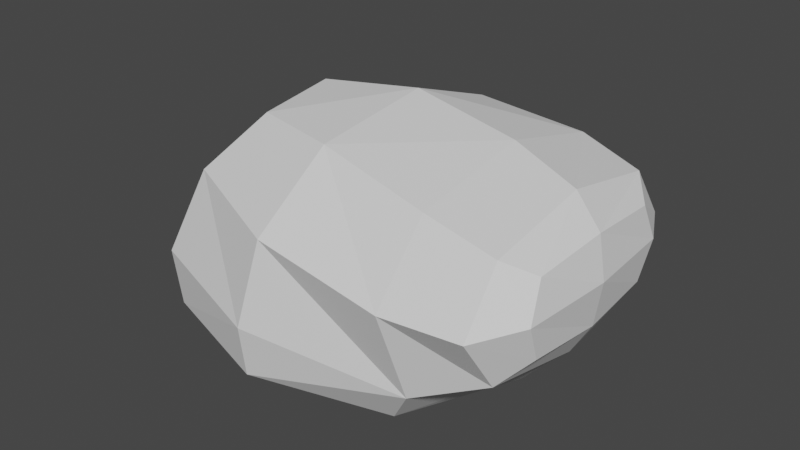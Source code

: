 # Source: Rock3.blend  (saved by Blender 3.4.6; exported with 4.5.12 LTS)
import bpy
from mathutils import Matrix  # noqa: F401  (used for matrix-valued properties, if any)

bpy.ops.wm.read_factory_settings(use_empty=True)
scene = bpy.context.scene
scene.name = 'Scene'

# ---- collections
col_collection = bpy.data.collections.new('Collection'); scene.collection.children.link(col_collection)

# ---- world
world_world = bpy.data.worlds.new('World'); scene.world = world_world
world_world.use_nodes = True; world_world.node_tree.nodes.clear()
_N = world_world.node_tree.nodes; _L = world_world.node_tree.links
n0 = _N.new('ShaderNodeOutputWorld'); n0.name = 'World Output'; n0.location = (300, 300)
n1 = _N.new('ShaderNodeBackground'); n1.name = 'Background'; n1.location = (10, 300)
n1.inputs[0].default_value = (0.05088, 0.05088, 0.05088, 1.0)
_L.new(n1.outputs[0], n0.inputs[0])
n0.is_active_output = True
world_world.color = (0.05088, 0.05088, 0.05088)
world_world.use_sun_shadow = False
world_world.sun_shadow_jitter_overblur = 0.0

# ---- meshes
me_cube_001 = bpy.data.meshes.new('Cube.001')
me_cube_001.from_pydata([(-1.137, -0.6796, -0.09608), (-0.7092, -0.3684, 0.6645), (-1.212, 0.6263, -0.2943), (-0.7694, 0.6097, 0.5059), (0.9494, -0.5211, 0.05932), (0.9464, -0.5211, 0.4425), (0.9494, 0.2984, 0.05932), (0.9464, 0.2984, 0.4425), (-0.9476, 0.5102, -0.593), (-0.925, -0.4816, -0.5336), (0.1188, 0.5456, -0.5928), (0.1263, -0.4516, -0.573), (0.3953, 0.6729, 0.5264), (0.416, 0.7518, -0.3079), (0.4341, -0.7183, -0.2603), (0.4154, -0.5929, 0.5792), (-1.446, -0.03894, -0.1801), (-0.9597, -0.5709, 0.3677), (-0.8091, 0.1418, 0.6677), (-1.043, 0.6751, 0.1489), (-0.4687, 0.9224, -0.3268), (-0.2548, 0.7335, 0.5445), (0.3656, 0.9089, 0.1379), (0.6477, 0.01754, -0.3883), (0.419, 0.0482, 0.6907), (0.3931, -0.8677, 0.2101), (-0.4005, -0.9145, -0.1472), (-0.2012, -0.5157, 0.6856), (-1.037, 0.01942, -0.5753), (-0.4048, 0.6428, -0.6053), (0.2422, 0.05262, -0.5951), (-0.3896, -0.5708, -0.5651), (-1.162, 0.608, -0.5295), (-1.116, -0.6514, -0.4074), (0.2713, -0.6059, -0.496), (0.2568, 0.6815, -0.5342), (0.9712, 0.3667, 0.26), (0.9727, -0.1235, 0.03719), (0.9698, -0.1235, 0.4829), (0.9712, -0.6138, 0.26), (0.7964, 0.5066, 0.494), (0.8102, 0.515, -0.08834), (0.8122, -0.6218, -0.08299), (0.7989, -0.608, 0.5006), (-1.237, 0.05347, 0.287), (-0.3838, 0.9464, 0.1106), (1.02, -0.149, 0.2792), (-0.3068, -0.8432, 0.3135), (-1.397, -0.03202, -0.4622), (-0.1967, 0.1322, 0.7648), (-0.3769, 0.04732, -0.6105), (0.5215, 0.04755, -0.53), (-0.4201, -0.8633, -0.4365), (-0.4616, 0.8819, -0.5459), (0.7986, 0.7135, 0.2054), (0.8323, -0.05462, -0.1878), (0.8009, -0.05088, 0.6034), (0.8019, -0.8218, 0.2142)], [], [(0, 17, 44, 16), (17, 1, 18, 44), (44, 18, 3, 19), (16, 44, 19, 2), (2, 19, 45, 20), (19, 3, 21, 45), (45, 21, 12, 22), (20, 45, 22, 13), (6, 36, 46, 37), (36, 7, 38, 46), (46, 38, 5, 39), (37, 46, 39, 4), (14, 25, 47, 26), (25, 15, 27, 47), (47, 27, 1, 17), (26, 47, 17, 0), (0, 16, 48, 33), (16, 2, 32, 48), (48, 32, 8, 28), (33, 48, 28, 9), (12, 21, 49, 24), (21, 3, 18, 49), (49, 18, 1, 27), (24, 49, 27, 15), (8, 29, 50, 28), (29, 10, 30, 50), (50, 30, 11, 31), (28, 50, 31, 9), (13, 23, 51, 35), (23, 14, 34, 51), (51, 34, 11, 30), (35, 51, 30, 10), (14, 26, 52, 34), (26, 0, 33, 52), (52, 33, 9, 31), (34, 52, 31, 11), (2, 20, 53, 32), (20, 13, 35, 53), (53, 35, 10, 29), (32, 53, 29, 8), (7, 36, 54, 40), (36, 6, 41, 54), (54, 41, 13, 22), (40, 54, 22, 12), (6, 37, 55, 41), (37, 4, 42, 55), (55, 42, 14, 23), (41, 55, 23, 13), (5, 38, 56, 43), (38, 7, 40, 56), (56, 40, 12, 24), (43, 56, 24, 15), (4, 39, 57, 42), (39, 5, 43, 57), (57, 43, 15, 25), (42, 57, 25, 14)])
_uv = me_cube_001.uv_layers.new(name='UVMap')
_uv.uv.foreach_set('vector', [0.375, 0.0, 0.5, 0.0, 0.5043, 0.125, 0.4132, 0.125, 0.5, 0.0, 0.625, 0.0, 0.625, 0.125, 0.5043, 0.125, 0.5043, 0.125, 0.625, 0.125, 0.625, 0.25, 0.5052, 0.25, 0.4132, 0.125, 0.5043, 0.125, 0.5052, 0.25, 0.4167, 0.25, 0.4167, 0.25, 0.5052, 0.25, 0.505, 0.3724, 0.4158, 0.3747, 0.5052, 0.25, 0.625, 0.25, 0.625, 0.375, 0.505, 0.3724, 0.505, 0.3724, 0.625, 0.375, 0.625, 0.5, 0.5035, 0.4747, 0.4158, 0.3747, 0.505, 0.3724, 0.5035, 0.4747, 0.4094, 0.5044, 0.4559, 0.5809, 0.5, 0.5731, 0.5, 0.625, 0.4481, 0.625, 0.5, 0.5731, 0.5441, 0.5809, 0.5519, 0.625, 0.5, 0.625, 0.5, 0.625, 0.5519, 0.625, 0.5441, 0.6691, 0.5, 0.6769, 0.4481, 0.625, 0.5, 0.625, 0.5, 0.6769, 0.4559, 0.6691, 0.4094, 0.7456, 0.5035, 0.7753, 0.5041, 0.8776, 0.4123, 0.8753, 0.5035, 0.7753, 0.625, 0.75, 0.625, 0.875, 0.5041, 0.8776, 0.5041, 0.8776, 0.625, 0.875, 0.625, 1.0, 0.5, 1.0, 0.4123, 0.8753, 0.5041, 0.8776, 0.5, 1.0, 0.375, 1.0, 0.375, 0.0, 0.4132, 0.125, 0.3793, 0.125, 0.375, 0.0, 0.4132, 0.125, 0.4167, 0.25, 0.3802, 0.25, 0.3793, 0.125, 0.3793, 0.125, 0.3802, 0.25, 0.375, 0.25, 0.375, 0.125, 0.375, 0.0, 0.3793, 0.125, 0.375, 0.125, 0.375, 0.0, 0.625, 0.5, 0.75, 0.5, 0.7527, 0.625, 0.6507, 0.625, 0.75, 0.5, 0.875, 0.5, 0.875, 0.625, 0.7527, 0.625, 0.7527, 0.625, 0.875, 0.625, 0.875, 0.75, 0.75, 0.75, 0.6507, 0.625, 0.7527, 0.625, 0.75, 0.75, 0.625, 0.75, 0.125, 0.5, 0.25, 0.5, 0.2465, 0.625, 0.125, 0.625, 0.25, 0.5, 0.375, 0.5, 0.3403, 0.625, 0.2465, 0.625, 0.2465, 0.625, 0.3403, 0.625, 0.375, 0.75, 0.25, 0.75, 0.125, 0.625, 0.2465, 0.625, 0.25, 0.75, 0.125, 0.75, 0.4094, 0.5044, 0.3892, 0.625, 0.3736, 0.625, 0.3778, 0.5004, 0.3892, 0.625, 0.4094, 0.7456, 0.3778, 0.7496, 0.3736, 0.625, 0.3736, 0.625, 0.3778, 0.7496, 0.375, 0.75, 0.3403, 0.625, 0.3778, 0.5004, 0.3736, 0.625, 0.3403, 0.625, 0.375, 0.5, 0.4094, 0.7456, 0.4123, 0.8753, 0.3791, 0.8749, 0.3778, 0.7496, 0.4123, 0.8753, 0.375, 1.0, 0.375, 1.0, 0.3791, 0.8749, 0.3791, 0.8749, 0.375, 1.0, 0.375, 1.0, 0.375, 0.875, 0.3778, 0.7496, 0.3791, 0.8749, 0.375, 0.875, 0.375, 0.75, 0.4167, 0.25, 0.4158, 0.3747, 0.38, 0.3751, 0.3802, 0.25, 0.4158, 0.3747, 0.4094, 0.5044, 0.3778, 0.5004, 0.38, 0.3751, 0.38, 0.3751, 0.3778, 0.5004, 0.375, 0.5, 0.375, 0.375, 0.3802, 0.25, 0.38, 0.3751, 0.375, 0.375, 0.375, 0.25, 0.5441, 0.5809, 0.5, 0.5731, 0.5006, 0.5328, 0.5683, 0.5567, 0.5, 0.5731, 0.4559, 0.5809, 0.4352, 0.5571, 0.5006, 0.5328, 0.5006, 0.5328, 0.4352, 0.5571, 0.4094, 0.5044, 0.5035, 0.4747, 0.5683, 0.5567, 0.5006, 0.5328, 0.5035, 0.4747, 0.625, 0.5, 0.4559, 0.5809, 0.4481, 0.625, 0.4125, 0.625, 0.4352, 0.5571, 0.4481, 0.625, 0.4559, 0.6691, 0.4352, 0.6929, 0.4125, 0.625, 0.4125, 0.625, 0.4352, 0.6929, 0.4094, 0.7456, 0.3892, 0.625, 0.4352, 0.5571, 0.4125, 0.625, 0.3892, 0.625, 0.4094, 0.5044, 0.5441, 0.6691, 0.5519, 0.625, 0.5923, 0.625, 0.5683, 0.6933, 0.5519, 0.625, 0.5441, 0.5809, 0.5683, 0.5567, 0.5923, 0.625, 0.5923, 0.625, 0.5683, 0.5567, 0.625, 0.5, 0.6507, 0.625, 0.5683, 0.6933, 0.5923, 0.625, 0.6507, 0.625, 0.625, 0.75, 0.4559, 0.6691, 0.5, 0.6769, 0.5006, 0.7172, 0.4352, 0.6929, 0.5, 0.6769, 0.5441, 0.6691, 0.5683, 0.6933, 0.5006, 0.7172, 0.5006, 0.7172, 0.5683, 0.6933, 0.625, 0.75, 0.5035, 0.7753, 0.4352, 0.6929, 0.5006, 0.7172, 0.5035, 0.7753, 0.4094, 0.7456])
me_cube_001.update()

# ---- objects
ob_cube = bpy.data.objects.new('Cube', me_cube_001)

# ---- transforms, parenting, visibility, modifiers, constraints
ob_cube.location = (0.0, 0.0, 0.0)

# ---- collection membership
col_collection.objects.link(ob_cube)

# ---- scene / render settings (as saved in the file)
scene.frame_start = 1; scene.frame_end = 250; scene.frame_set(1)
scene.render.engine = 'BLENDER_EEVEE_NEXT'
scene.cycles.sampling_pattern = 'TABULATED_SOBOL'
scene.cycles.use_light_tree = False
scene.view_settings.view_transform = 'Filmic'
bpy.context.view_layer.update()

# ---- added for rendering (the .blend has no active camera and no usable light): camera, sun
cam_auto = bpy.data.cameras.new('AutoCamera')
cam_auto.lens = 50.0
cam_auto.sensor_width = 36.0
cam_auto.clip_end = 1000.0
ob_auto_camera = bpy.data.objects.new('AutoCamera', cam_auto)
scene.collection.objects.link(ob_auto_camera)
ob_auto_camera.location = (2.91601, -3.73865, 2.58021)
ob_auto_camera.rotation_euler = (1.09748, -7.21219e-08, 0.694738)
scene.camera = ob_auto_camera
light_auto_sun = bpy.data.lights.new('AutoSun', 'SUN')
light_auto_sun.energy = 3.0
light_auto_sun.angle = 0.0523599
ob_auto_sun = bpy.data.objects.new('AutoSun', light_auto_sun)
scene.collection.objects.link(ob_auto_sun)
ob_auto_sun.rotation_euler = (0.872665, 0.174533, 0.523599)
bpy.context.view_layer.update()
